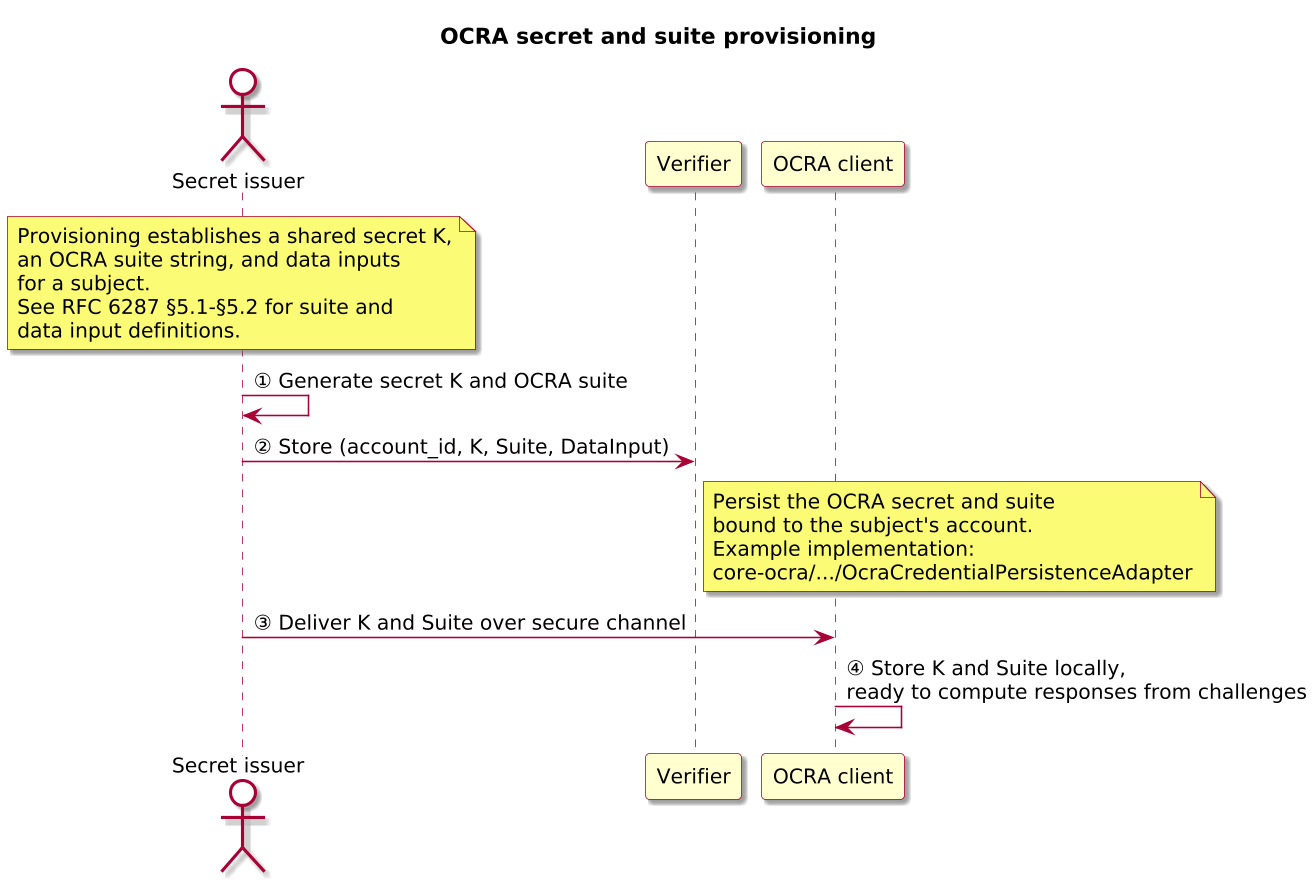

The diagram above was rendered by PlantUML. Its source (embedded in the PNG):
@startuml

skinparam BackgroundColor #FFFFFF
skinparam Shadowing true

skinparam DefaultFontName "SansSerif"
skinparam DefaultFontSize 13
skinparam DefaultFontStyle plain

skinparam dpi 150

skinparam sequence {
  ArrowColor #A80036
  LifeLineBorderColor #A80036
  LifeLineBackgroundColor #FFFFFF
}

skinparam Note {
  BackgroundColor #FBFB77
  BorderColor #A80036
}

skinparam ParticipantBorderColor #A80036
skinparam ParticipantBackgroundColor #FEFECE

skinparam ActorBorderColor #A80036
skinparam ActorBackgroundColor #FFFFFF
skinparam SequenceActorBorderThickness 2
!include sequence-classic-theme.puml
title OCRA secret and suite provisioning

actor "Secret issuer" as Issuer
participant "Verifier" as Verifier
participant "OCRA client" as Client

note over Issuer
  Provisioning establishes a shared secret K,
  an OCRA suite string, and data inputs
  for a subject.
  See RFC 6287 §5.1-§5.2 for suite and
  data input definitions.
end note

Issuer -> Issuer: ① Generate secret K and OCRA suite
Issuer -> Verifier: ② Store (account_id, K, Suite, DataInput)
note right of Verifier
  Persist the OCRA secret and suite
  bound to the subject's account.
  Example implementation:
  core-ocra/.../OcraCredentialPersistenceAdapter
end note

Issuer -> Client: ③ Deliver K and Suite over secure channel
Client -> Client: ④ Store K and Suite locally,\nready to compute responses from challenges

@enduml